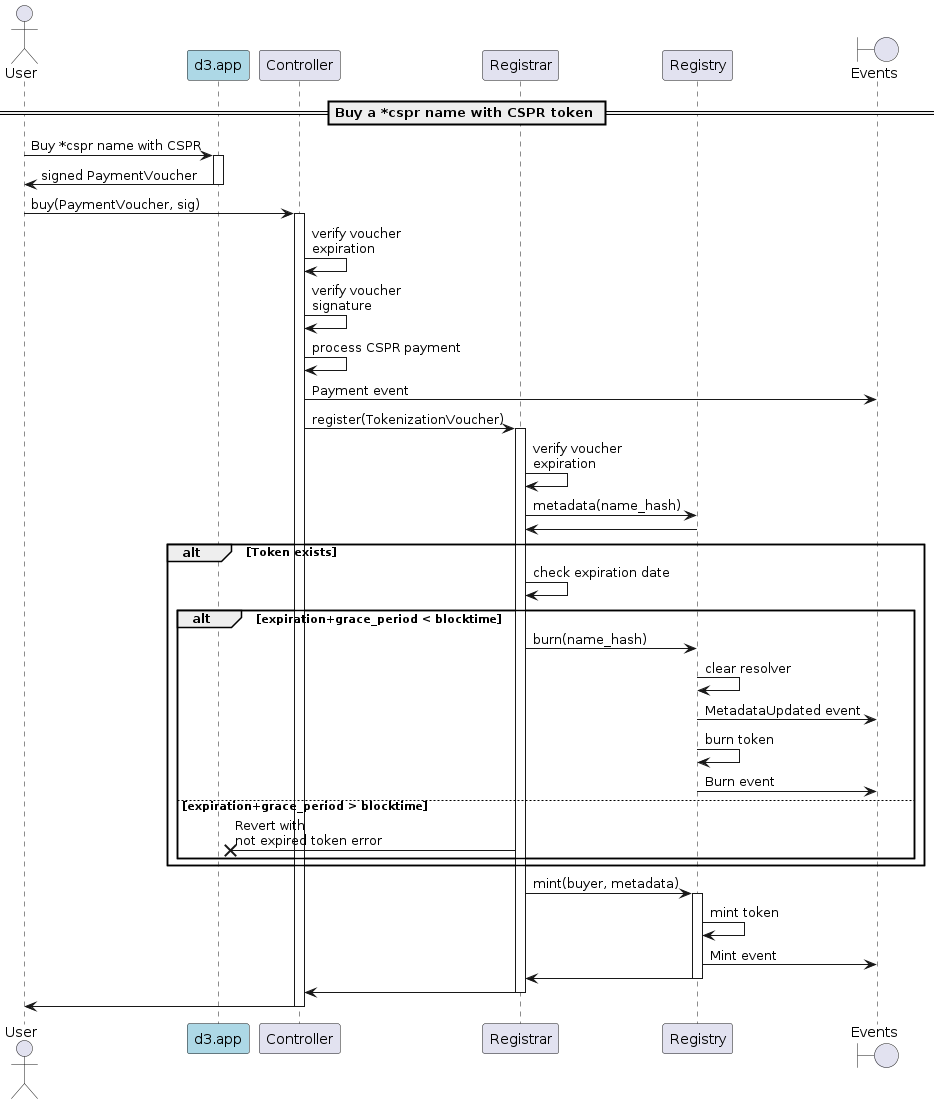

The diagram above was rendered by PlantUML. Its source (embedded in the PNG):
@startuml
'https://plantuml.com/sequence-diagram

'autonumber
actor User
participant "d3.app" as d3 #lightblue
participant "Controller"
participant "Registrar"
participant "Registry"
boundary "Events"

== Buy a *cspr name with CSPR token ==

User -> d3: Buy *cspr name with CSPR
activate d3
d3 -> User: signed PaymentVoucher
deactivate d3

User -> Controller: buy(PaymentVoucher, sig)
activate Controller
Controller -> Controller: verify voucher\nexpiration
Controller -> Controller: verify voucher\nsignature
Controller -> Controller: process CSPR payment
Controller -> "Events": Payment event
Controller -> Registrar: register(TokenizationVoucher)
activate Registrar
Registrar -> Registrar: verify voucher\nexpiration
Registrar -> Registry: metadata(name_hash)
Registry -> Registrar
alt Token exists
    Registrar -> Registrar: check expiration date
    alt expiration+grace_period < blocktime
        Registrar -> Registry: burn(name_hash)
        Registry -> Registry: clear resolver
        Registry -> "Events": MetadataUpdated event
        Registry -> Registry: burn token
        Registry -> "Events": Burn event
    else expiration+grace_period > blocktime
        Registrar ->x d3: Revert with\nnot expired token error
    end
end
Registrar -> Registry: mint(buyer, metadata)
activate Registry
Registry -> Registry: mint token
Registry -> "Events": Mint event
Registry -> Registrar
deactivate Registry
Registrar -> Controller
deactivate Registrar
Controller -> User
deactivate Controller

@enduml